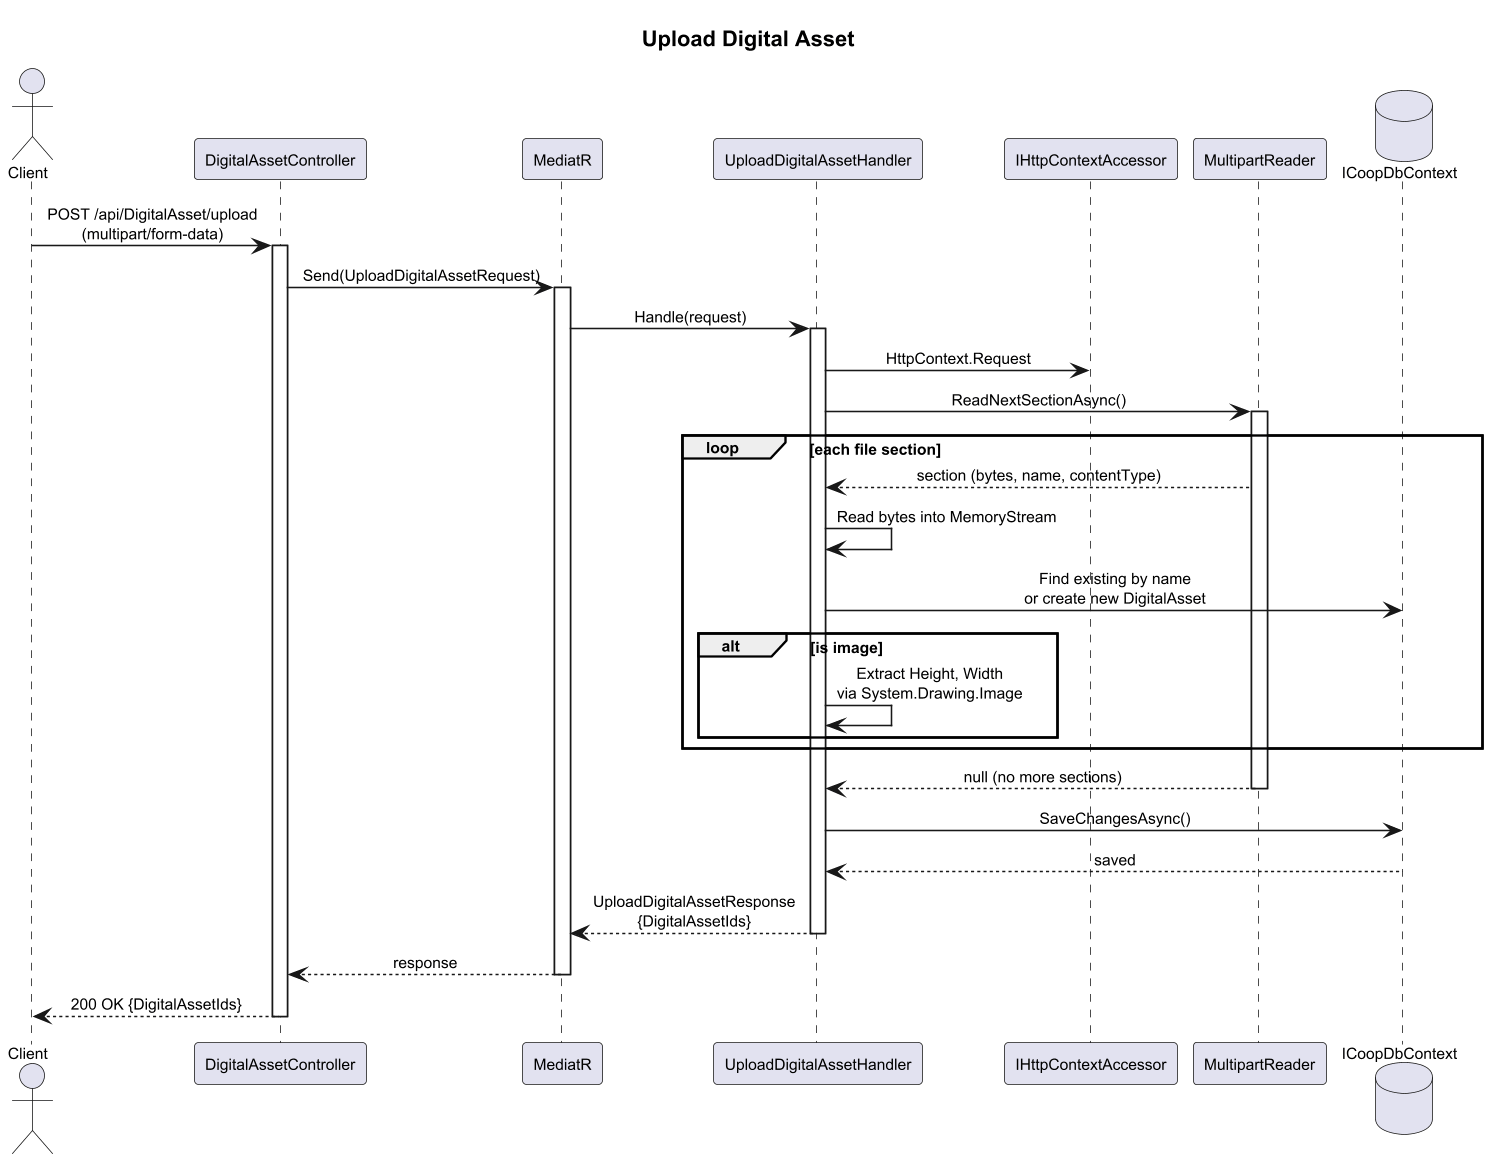

The diagram above was rendered by PlantUML. Its source (embedded in the PNG):
@startuml
skinparam dpi 150
skinparam pageMargin 10
skinparam sequenceMessageAlign center
skinparam defaultFontSize 10

title Upload Digital Asset

actor Client
participant "DigitalAssetController" as Ctrl
participant "MediatR" as Med
participant "UploadDigitalAssetHandler" as Handler
participant "IHttpContextAccessor" as Ctx
participant "MultipartReader" as Reader
database "ICoopDbContext" as DB

Client -> Ctrl : POST /api/DigitalAsset/upload\n(multipart/form-data)
activate Ctrl

Ctrl -> Med : Send(UploadDigitalAssetRequest)
activate Med

Med -> Handler : Handle(request)
activate Handler

Handler -> Ctx : HttpContext.Request
Handler -> Reader : ReadNextSectionAsync()
activate Reader

loop each file section
  Reader --> Handler : section (bytes, name, contentType)
  Handler -> Handler : Read bytes into MemoryStream
  Handler -> DB : Find existing by name\nor create new DigitalAsset
  alt is image
    Handler -> Handler : Extract Height, Width\nvia System.Drawing.Image
  end
end

Reader --> Handler : null (no more sections)
deactivate Reader

Handler -> DB : SaveChangesAsync()
DB --> Handler : saved

Handler --> Med : UploadDigitalAssetResponse\n{DigitalAssetIds}
deactivate Handler

Med --> Ctrl : response
deactivate Med

Ctrl --> Client : 200 OK {DigitalAssetIds}
deactivate Ctrl

@enduml